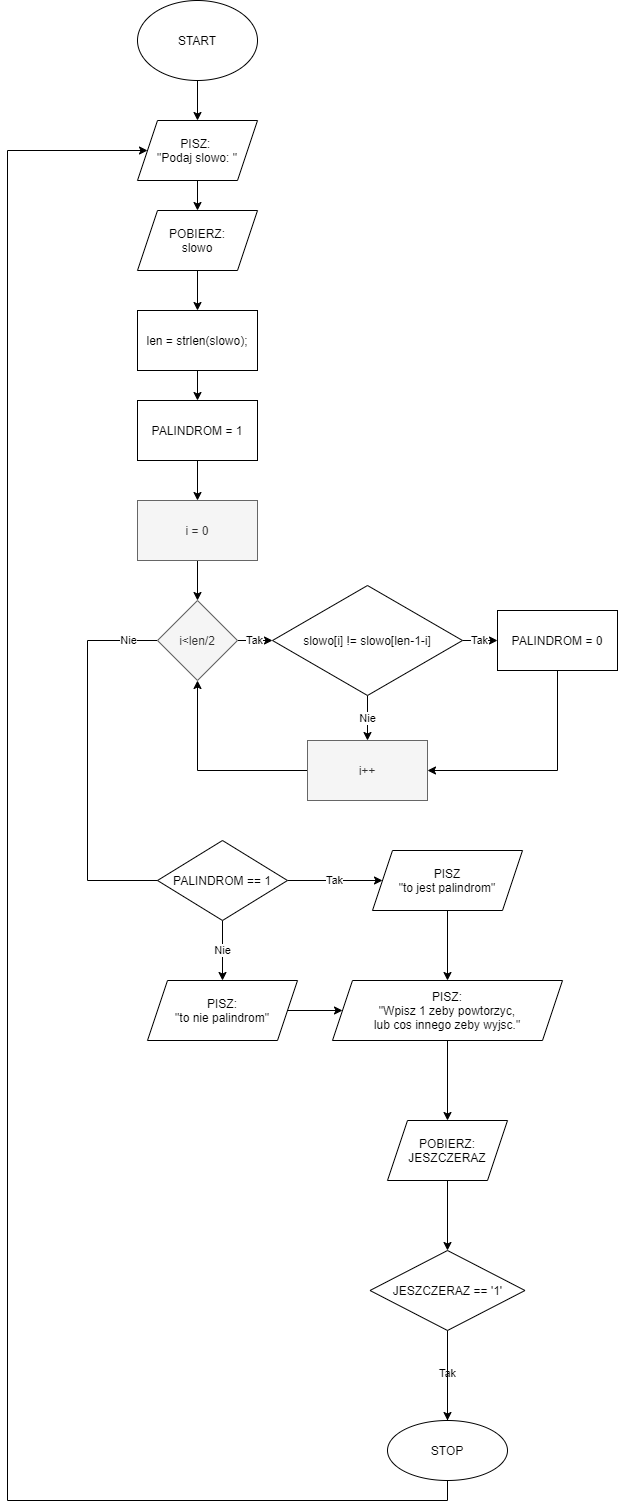

The diagram above was exported from draw.io. Its source (the exported page's mxGraphModel, read from the mxfile embedded in the PNG):
<mxGraphModel dx="657" dy="1161" grid="1" gridSize="10" guides="1" tooltips="1" connect="1" arrows="1" fold="1" page="1" pageScale="1" pageWidth="850" pageHeight="1100" math="0" shadow="0">
  <root>
    <mxCell id="0" />
    <mxCell id="1" parent="0" />
    <mxCell id="hD7jSrGVDxdv3-aptWdI-43" value="" style="edgeStyle=orthogonalEdgeStyle;rounded=0;orthogonalLoop=1;jettySize=auto;html=1;" parent="1" source="hD7jSrGVDxdv3-aptWdI-1" target="hD7jSrGVDxdv3-aptWdI-2" edge="1">
      <mxGeometry relative="1" as="geometry" />
    </mxCell>
    <mxCell id="hD7jSrGVDxdv3-aptWdI-1" value="START" style="ellipse;whiteSpace=wrap;html=1;" parent="1" vertex="1">
      <mxGeometry x="160" y="60" width="120" height="80" as="geometry" />
    </mxCell>
    <mxCell id="hD7jSrGVDxdv3-aptWdI-26" value="" style="edgeStyle=orthogonalEdgeStyle;rounded=0;orthogonalLoop=1;jettySize=auto;html=1;" parent="1" source="hD7jSrGVDxdv3-aptWdI-2" target="hD7jSrGVDxdv3-aptWdI-3" edge="1">
      <mxGeometry relative="1" as="geometry" />
    </mxCell>
    <mxCell id="hD7jSrGVDxdv3-aptWdI-2" value="PISZ: &lt;br&gt;&quot;Podaj slowo: &quot;" style="shape=parallelogram;perimeter=parallelogramPerimeter;whiteSpace=wrap;html=1;fixedSize=1;" parent="1" vertex="1">
      <mxGeometry x="160" y="180" width="120" height="60" as="geometry" />
    </mxCell>
    <mxCell id="hD7jSrGVDxdv3-aptWdI-25" value="" style="edgeStyle=orthogonalEdgeStyle;rounded=0;orthogonalLoop=1;jettySize=auto;html=1;" parent="1" source="hD7jSrGVDxdv3-aptWdI-3" target="hD7jSrGVDxdv3-aptWdI-4" edge="1">
      <mxGeometry relative="1" as="geometry" />
    </mxCell>
    <mxCell id="hD7jSrGVDxdv3-aptWdI-3" value="POBIERZ:&lt;br&gt;slowo" style="shape=parallelogram;perimeter=parallelogramPerimeter;whiteSpace=wrap;html=1;fixedSize=1;" parent="1" vertex="1">
      <mxGeometry x="160" y="270" width="120" height="60" as="geometry" />
    </mxCell>
    <mxCell id="hD7jSrGVDxdv3-aptWdI-24" value="" style="edgeStyle=orthogonalEdgeStyle;rounded=0;orthogonalLoop=1;jettySize=auto;html=1;" parent="1" source="hD7jSrGVDxdv3-aptWdI-4" target="hD7jSrGVDxdv3-aptWdI-5" edge="1">
      <mxGeometry relative="1" as="geometry" />
    </mxCell>
    <mxCell id="hD7jSrGVDxdv3-aptWdI-4" value="len = strlen(slowo);" style="rounded=0;whiteSpace=wrap;html=1;" parent="1" vertex="1">
      <mxGeometry x="160" y="370" width="120" height="60" as="geometry" />
    </mxCell>
    <mxCell id="hD7jSrGVDxdv3-aptWdI-23" value="" style="edgeStyle=orthogonalEdgeStyle;rounded=0;orthogonalLoop=1;jettySize=auto;html=1;" parent="1" source="hD7jSrGVDxdv3-aptWdI-5" target="hD7jSrGVDxdv3-aptWdI-6" edge="1">
      <mxGeometry relative="1" as="geometry" />
    </mxCell>
    <mxCell id="hD7jSrGVDxdv3-aptWdI-5" value="PALINDROM = 1" style="rounded=0;whiteSpace=wrap;html=1;" parent="1" vertex="1">
      <mxGeometry x="160" y="460" width="120" height="60" as="geometry" />
    </mxCell>
    <mxCell id="hD7jSrGVDxdv3-aptWdI-22" value="" style="edgeStyle=orthogonalEdgeStyle;rounded=0;orthogonalLoop=1;jettySize=auto;html=1;" parent="1" source="hD7jSrGVDxdv3-aptWdI-6" target="hD7jSrGVDxdv3-aptWdI-16" edge="1">
      <mxGeometry relative="1" as="geometry" />
    </mxCell>
    <mxCell id="hD7jSrGVDxdv3-aptWdI-6" value="i = 0" style="rounded=0;whiteSpace=wrap;html=1;fillColor=#f5f5f5;strokeColor=#666666;fontColor=#333333;" parent="1" vertex="1">
      <mxGeometry x="160" y="560" width="120" height="60" as="geometry" />
    </mxCell>
    <mxCell id="hD7jSrGVDxdv3-aptWdI-9" value="Tak" style="edgeStyle=orthogonalEdgeStyle;rounded=0;orthogonalLoop=1;jettySize=auto;html=1;" parent="1" source="hD7jSrGVDxdv3-aptWdI-7" target="hD7jSrGVDxdv3-aptWdI-8" edge="1">
      <mxGeometry relative="1" as="geometry" />
    </mxCell>
    <mxCell id="hD7jSrGVDxdv3-aptWdI-13" value="Nie" style="edgeStyle=orthogonalEdgeStyle;rounded=0;orthogonalLoop=1;jettySize=auto;html=1;" parent="1" source="hD7jSrGVDxdv3-aptWdI-7" target="hD7jSrGVDxdv3-aptWdI-12" edge="1">
      <mxGeometry relative="1" as="geometry" />
    </mxCell>
    <mxCell id="hD7jSrGVDxdv3-aptWdI-7" value="slowo[i] != slowo[len-1-i]" style="rhombus;whiteSpace=wrap;html=1;" parent="1" vertex="1">
      <mxGeometry x="295" y="645" width="190" height="110" as="geometry" />
    </mxCell>
    <mxCell id="hD7jSrGVDxdv3-aptWdI-15" value="" style="edgeStyle=orthogonalEdgeStyle;rounded=0;orthogonalLoop=1;jettySize=auto;html=1;entryX=1;entryY=0.5;entryDx=0;entryDy=0;" parent="1" source="hD7jSrGVDxdv3-aptWdI-8" target="hD7jSrGVDxdv3-aptWdI-12" edge="1">
      <mxGeometry relative="1" as="geometry">
        <mxPoint x="685" y="875" as="targetPoint" />
        <Array as="points">
          <mxPoint x="580" y="830" />
        </Array>
      </mxGeometry>
    </mxCell>
    <mxCell id="hD7jSrGVDxdv3-aptWdI-8" value="PALINDROM = 0" style="whiteSpace=wrap;html=1;" parent="1" vertex="1">
      <mxGeometry x="520" y="670" width="120" height="60" as="geometry" />
    </mxCell>
    <mxCell id="hD7jSrGVDxdv3-aptWdI-17" value="" style="edgeStyle=orthogonalEdgeStyle;rounded=0;orthogonalLoop=1;jettySize=auto;html=1;" parent="1" source="hD7jSrGVDxdv3-aptWdI-12" target="hD7jSrGVDxdv3-aptWdI-16" edge="1">
      <mxGeometry relative="1" as="geometry" />
    </mxCell>
    <mxCell id="hD7jSrGVDxdv3-aptWdI-12" value="i++" style="rounded=0;whiteSpace=wrap;html=1;fillColor=#f5f5f5;strokeColor=#666666;fontColor=#333333;" parent="1" vertex="1">
      <mxGeometry x="330" y="800" width="120" height="60" as="geometry" />
    </mxCell>
    <mxCell id="k2uGXx5Azl0EMcWZLeUC-1" value="Tak" style="edgeStyle=orthogonalEdgeStyle;rounded=0;orthogonalLoop=1;jettySize=auto;html=1;" edge="1" parent="1" source="hD7jSrGVDxdv3-aptWdI-16" target="hD7jSrGVDxdv3-aptWdI-7">
      <mxGeometry relative="1" as="geometry" />
    </mxCell>
    <mxCell id="k2uGXx5Azl0EMcWZLeUC-2" value="Nie" style="edgeStyle=orthogonalEdgeStyle;rounded=0;orthogonalLoop=1;jettySize=auto;html=1;entryX=0.5;entryY=0;entryDx=0;entryDy=0;" edge="1" parent="1" source="hD7jSrGVDxdv3-aptWdI-16" target="hD7jSrGVDxdv3-aptWdI-20">
      <mxGeometry x="-0.8824" relative="1" as="geometry">
        <Array as="points">
          <mxPoint x="110" y="700" />
          <mxPoint x="110" y="940" />
          <mxPoint x="245" y="940" />
        </Array>
        <mxPoint as="offset" />
      </mxGeometry>
    </mxCell>
    <mxCell id="hD7jSrGVDxdv3-aptWdI-16" value="i&amp;lt;len/2" style="rhombus;whiteSpace=wrap;html=1;rounded=0;fillColor=#f5f5f5;strokeColor=#666666;fontColor=#333333;" parent="1" vertex="1">
      <mxGeometry x="180" y="660" width="80" height="80" as="geometry" />
    </mxCell>
    <mxCell id="hD7jSrGVDxdv3-aptWdI-28" value="Tak" style="edgeStyle=orthogonalEdgeStyle;rounded=0;orthogonalLoop=1;jettySize=auto;html=1;" parent="1" source="hD7jSrGVDxdv3-aptWdI-20" target="hD7jSrGVDxdv3-aptWdI-27" edge="1">
      <mxGeometry relative="1" as="geometry" />
    </mxCell>
    <mxCell id="hD7jSrGVDxdv3-aptWdI-30" value="Nie" style="edgeStyle=orthogonalEdgeStyle;rounded=0;orthogonalLoop=1;jettySize=auto;html=1;" parent="1" source="hD7jSrGVDxdv3-aptWdI-20" target="hD7jSrGVDxdv3-aptWdI-29" edge="1">
      <mxGeometry relative="1" as="geometry" />
    </mxCell>
    <mxCell id="hD7jSrGVDxdv3-aptWdI-20" value="PALINDROM == 1" style="rhombus;whiteSpace=wrap;html=1;rounded=0;" parent="1" vertex="1">
      <mxGeometry x="180" y="900" width="130" height="80" as="geometry" />
    </mxCell>
    <mxCell id="hD7jSrGVDxdv3-aptWdI-32" value="" style="edgeStyle=orthogonalEdgeStyle;rounded=0;orthogonalLoop=1;jettySize=auto;html=1;" parent="1" source="hD7jSrGVDxdv3-aptWdI-27" target="hD7jSrGVDxdv3-aptWdI-31" edge="1">
      <mxGeometry relative="1" as="geometry" />
    </mxCell>
    <mxCell id="hD7jSrGVDxdv3-aptWdI-27" value="PISZ&lt;br&gt;&quot;to jest palindrom&quot;" style="shape=parallelogram;perimeter=parallelogramPerimeter;whiteSpace=wrap;html=1;fixedSize=1;rounded=0;" parent="1" vertex="1">
      <mxGeometry x="395" y="910" width="150" height="60" as="geometry" />
    </mxCell>
    <mxCell id="hD7jSrGVDxdv3-aptWdI-33" value="" style="edgeStyle=orthogonalEdgeStyle;rounded=0;orthogonalLoop=1;jettySize=auto;html=1;" parent="1" source="hD7jSrGVDxdv3-aptWdI-29" target="hD7jSrGVDxdv3-aptWdI-31" edge="1">
      <mxGeometry relative="1" as="geometry" />
    </mxCell>
    <mxCell id="hD7jSrGVDxdv3-aptWdI-29" value="PISZ:&lt;br&gt;&quot;to nie palindrom&quot;" style="shape=parallelogram;perimeter=parallelogramPerimeter;whiteSpace=wrap;html=1;fixedSize=1;rounded=0;" parent="1" vertex="1">
      <mxGeometry x="170" y="1040" width="150" height="60" as="geometry" />
    </mxCell>
    <mxCell id="hD7jSrGVDxdv3-aptWdI-35" value="" style="edgeStyle=orthogonalEdgeStyle;rounded=0;orthogonalLoop=1;jettySize=auto;html=1;" parent="1" source="hD7jSrGVDxdv3-aptWdI-31" target="hD7jSrGVDxdv3-aptWdI-34" edge="1">
      <mxGeometry relative="1" as="geometry" />
    </mxCell>
    <mxCell id="hD7jSrGVDxdv3-aptWdI-31" value="PISZ:&lt;br&gt;&quot;Wpisz 1 zeby powtorzyc,&lt;br&gt;lub cos innego zeby wyjsc.&quot;" style="shape=parallelogram;perimeter=parallelogramPerimeter;whiteSpace=wrap;html=1;fixedSize=1;" parent="1" vertex="1">
      <mxGeometry x="355" y="1040" width="230" height="60" as="geometry" />
    </mxCell>
    <mxCell id="hD7jSrGVDxdv3-aptWdI-37" value="" style="edgeStyle=orthogonalEdgeStyle;rounded=0;orthogonalLoop=1;jettySize=auto;html=1;" parent="1" source="hD7jSrGVDxdv3-aptWdI-34" target="hD7jSrGVDxdv3-aptWdI-36" edge="1">
      <mxGeometry relative="1" as="geometry" />
    </mxCell>
    <mxCell id="hD7jSrGVDxdv3-aptWdI-34" value="POBIERZ:&lt;br&gt;JESZCZERAZ" style="shape=parallelogram;perimeter=parallelogramPerimeter;whiteSpace=wrap;html=1;fixedSize=1;" parent="1" vertex="1">
      <mxGeometry x="410" y="1180" width="120" height="60" as="geometry" />
    </mxCell>
    <mxCell id="hD7jSrGVDxdv3-aptWdI-40" value="Tak" style="edgeStyle=orthogonalEdgeStyle;rounded=0;orthogonalLoop=1;jettySize=auto;html=1;entryX=0;entryY=0.5;entryDx=0;entryDy=0;" parent="1" source="hD7jSrGVDxdv3-aptWdI-36" target="hD7jSrGVDxdv3-aptWdI-2" edge="1">
      <mxGeometry x="-0.959" relative="1" as="geometry">
        <mxPoint x="50" y="200" as="targetPoint" />
        <Array as="points">
          <mxPoint x="30" y="1560" />
          <mxPoint x="30" y="210" />
        </Array>
        <mxPoint as="offset" />
      </mxGeometry>
    </mxCell>
    <mxCell id="hD7jSrGVDxdv3-aptWdI-42" value="" style="edgeStyle=orthogonalEdgeStyle;rounded=0;orthogonalLoop=1;jettySize=auto;html=1;" parent="1" source="hD7jSrGVDxdv3-aptWdI-36" target="hD7jSrGVDxdv3-aptWdI-41" edge="1">
      <mxGeometry relative="1" as="geometry" />
    </mxCell>
    <mxCell id="hD7jSrGVDxdv3-aptWdI-36" value="JESZCZERAZ == '1'" style="rhombus;whiteSpace=wrap;html=1;" parent="1" vertex="1">
      <mxGeometry x="392.5" y="1310" width="155" height="80" as="geometry" />
    </mxCell>
    <mxCell id="hD7jSrGVDxdv3-aptWdI-41" value="STOP" style="ellipse;whiteSpace=wrap;html=1;" parent="1" vertex="1">
      <mxGeometry x="410" y="1480" width="120" height="60" as="geometry" />
    </mxCell>
  </root>
</mxGraphModel>